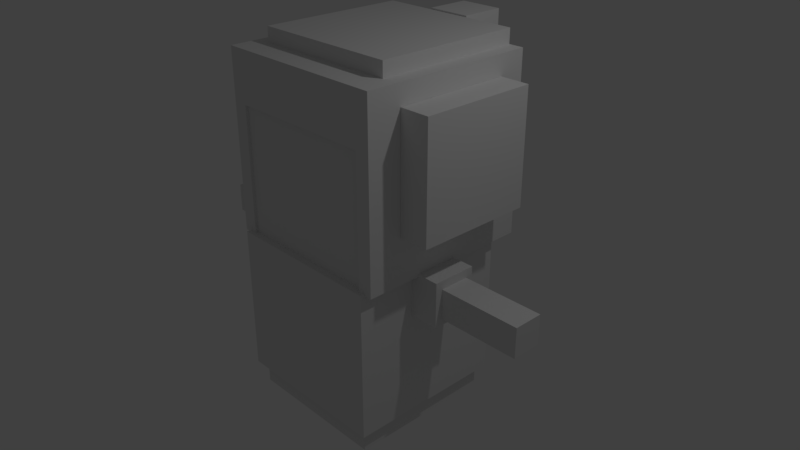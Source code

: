 # Source: janelle_model.blend  (saved by Blender 2.79.0; exported with 4.5.12 LTS)
import bpy
from mathutils import Matrix  # noqa: F401  (used for matrix-valued properties, if any)

bpy.ops.wm.read_factory_settings(use_empty=True)
scene = bpy.context.scene
scene.name = 'Scene'

# ---- collections
col_collection_1 = bpy.data.collections.new('Collection 1'); scene.collection.children.link(col_collection_1)

# ---- images (referenced by path relative to the original .blend; pixels are not part of the script)
import os
ASSET_DIR = os.environ.get("B2B_ASSET_DIR", "")  # directory of the original .blend (textures are referenced by path, not embedded)
HERE = os.path.dirname(os.path.abspath(__file__))  # packed textures are extracted next to this script under _unpacked/

def load_image(name, relpath, width, height, colorspace="sRGB"):
    """Load a texture the original file referenced (path relative to the .blend, or extracted next to this script)."""
    p = next((c for c in (os.path.join(HERE, relpath), os.path.join(ASSET_DIR, relpath)) if relpath and os.path.exists(c)), "")
    if p:
        img = bpy.data.images.load(p, check_existing=True)
        img.name = name
    else:  # same state as the original file: an image datablock whose file is absent (Cycles renders it pink)
        img = bpy.data.images.new(name, width, height)
        img.source = "FILE"
        img.filepath = "//" + (relpath or name)
    img.colorspace_settings.name = colorspace
    return img
img_janelle_texture = load_image('janelle_texture', 'janelle_texture.png', 1024, 1024, 'sRGB')

# ---- materials (node trees are filled in below, after node groups)
mat_janelle_material = bpy.data.materials.new('janelle_material')
mat_janelle_material.alpha_threshold = 0.0
mat_janelle_material.use_transparent_shadow = False
mat_janelle_material.roughness = 0.5

# ---- material node trees
mat_janelle_material.use_nodes = True; mat_janelle_material.node_tree.nodes.clear()
_N = mat_janelle_material.node_tree.nodes; _L = mat_janelle_material.node_tree.links
n0 = _N.new('ShaderNodeOutputMaterial'); n0.name = 'Material Output'; n0.location = (300, 300)
n1 = _N.new('ShaderNodeBsdfDiffuse'); n1.name = 'Diffuse BSDF'; n1.location = (95, 344)
n2 = _N.new('ShaderNodeTexImage'); n2.name = 'Image Texture'; n2.location = (-137, 449)
n2.width = 140
n2.image = img_janelle_texture
_L.new(n1.outputs[0], n0.inputs[0])
n0.is_active_output = True

# ---- world
world_world = bpy.data.worlds.new('World'); scene.world = world_world
world_world.color = (0.05088, 0.05088, 0.05088)
world_world.use_sun_shadow = False
world_world.sun_shadow_jitter_overblur = 0.0
world_world.cycles.sampling_method = 'MANUAL'

# ---- cameras
cam_camera = bpy.data.cameras.new('Camera')
cam_camera.clip_end = 100.0
cam_camera.lens = 35.0
cam_camera.sensor_width = 32.0
cam_camera.sensor_height = 18.0
cam_camera.ortho_scale = 7.314
cam_camera.dof.focus_distance = 0.0
cam_camera.dof.aperture_fstop = 128.0

# ---- lights
light_lamp = bpy.data.lights.new('Lamp', 'POINT')
light_lamp.transmission_factor = 0.0
light_lamp.cutoff_distance = 30.0
light_lamp.energy = 100.0
light_lamp.shadow_buffer_clip_start = 1.001
light_lamp.shadow_soft_size = 0.1
light_lamp.shadow_maximum_resolution = 0.006
light_lamp.use_absolute_resolution = True

# ---- meshes
me_cube_002 = bpy.data.meshes.new('Cube.002')
me_cube_002.from_pydata([(-1.0, -1.0, -1.0), (-1.0, -1.0, 1.0), (-1.0, 1.0, -1.0), (-1.0, 1.0, 1.0), (1.0, -1.0, -1.0), (1.0, -1.0, 1.0), (1.0, 1.0, -1.0), (1.0, 1.0, 1.0), (-13.96, -1.0, -1.0), (-13.96, -1.0, 1.0), (-13.96, 1.0, -1.0), (-13.96, 1.0, 1.0), (-11.96, -1.0, -1.0), (-11.96, -1.0, 1.0), (-11.96, 1.0, -1.0), (-11.96, 1.0, 1.0), (-1.481, 3.234, 6.62), (-11.48, 3.234, 6.62), (-12.48, -3.457, 0.8949), (-12.48, -3.457, 8.895), (-12.48, 4.543, 0.8949), (-12.48, 4.543, 8.895), (-0.4811, -3.457, 0.8949), (-0.4811, -3.457, 8.895), (-0.4811, 4.543, 0.8949), (-0.4811, 4.543, 8.895), (-11.48, -3.457, 6.62), (-11.48, -3.457, 0.8949), (-11.48, 3.234, 0.8949), (-1.481, -3.457, 6.62), (-1.481, 3.234, 0.8949), (-1.481, -3.457, 0.8949), (-14.49, -1.937, 2.929), (-14.49, -1.937, 7.995), (-14.49, 3.329, 2.929), (-14.49, 3.329, 7.995), (-12.49, -1.937, 2.929), (-12.49, -1.937, 7.995), (-12.49, 3.329, 2.929), (-12.49, 3.329, 7.995), (-11.48, -2.151, 8.883), (-11.48, -2.151, 9.549), (-11.48, 4.516, 8.883), (-11.48, 4.516, 9.549), (-1.481, -2.151, 8.883), (-1.481, -2.151, 9.549), (-1.481, 4.516, 8.883), (-1.481, 4.516, 9.549), (-1.481, 3.333, -6.713), (-1.481, -3.333, -6.713), (-11.48, -3.333, -6.713), (-11.48, 3.333, -6.713), (-1.481, 3.333, 6.62), (-1.481, -3.333, 6.62), (-11.48, -3.333, 6.62), (-11.48, 3.333, 6.62), (-1.465, -0.6667, -0.7131), (-1.465, -0.6667, 0.6202), (-1.465, 0.6666, -0.7131), (-1.465, 0.6666, 0.6202), (6.535, -0.6667, -0.7131), (6.535, -0.6667, 0.6202), (6.535, 0.6666, -0.7131), (6.535, 0.6666, 0.6202), (-19.5, -0.6667, -0.7131), (-19.5, -0.6667, 0.6202), (-19.5, 0.6666, -0.7131), (-19.5, 0.6666, 0.6202), (-11.5, -0.6667, -0.7131), (-11.5, -0.6667, 0.6202), (-11.5, 0.6666, -0.7131), (-11.5, 0.6666, 0.6202), (-7.981, 4.54, -1.857), (-7.981, 4.54, 9.609), (-7.981, 6.54, -1.857), (-7.981, 6.54, 9.609), (-4.981, 4.54, -1.857), (-4.981, 4.54, 9.609), (-4.981, 6.54, -1.857), (-4.981, 6.54, 9.609), (-0.4713, -1.937, 2.929), (-0.4713, -1.937, 7.995), (-0.4713, 3.329, 2.929), (-0.4713, 3.329, 7.995), (1.529, -1.937, 2.929), (1.529, -1.937, 7.995), (1.529, 3.329, 2.929), (1.529, 3.329, 7.995), (-11.48, -3.457, 0.8949), (-11.48, 3.234, 0.8949), (-1.481, 3.234, 0.8949), (-1.481, -3.457, 0.8949), (-1.465, -0.6667, -0.7131), (-1.465, -0.6667, 0.6202), (-1.465, 0.6666, -0.7131), (-1.465, 0.6666, 0.6202), (-11.5, -0.6667, -0.7131), (-11.5, -0.6667, 0.6202), (-11.5, 0.6666, -0.7131), (-11.5, 0.6666, 0.6202), (-11.98, -3.667, -5.69), (-11.98, -3.667, 0.9771), (-11.98, 3.667, -5.69), (-0.9811, -3.667, -5.69), (-0.9811, -3.667, 0.9771), (-0.9811, 3.667, -5.69), (-0.9811, 0.6666, -0.7131), (-0.9811, -0.6667, 0.6202), (-0.9811, -0.6667, -0.7131), (-0.9811, 0.6666, 0.6202), (-0.9811, -3.457, 0.8949), (-0.9811, -3.457, 0.9771), (-1.481, -3.457, 0.9771), (-0.9811, 3.667, 0.8949), (-1.481, 3.333, 0.9771), (-1.481, 3.333, -5.69), (-1.481, -2.822, -5.69), (-1.481, -3.333, 0.9771), (-1.481, -3.333, -5.69), (-1.481, 3.234, 0.9771), (-11.48, 3.333, 0.9771), (-11.48, 3.333, -5.69), (-11.48, -3.333, 0.9771), (-11.48, -3.333, -5.69), (-11.48, 3.234, 0.9771), (-11.48, -3.457, 0.9771), (-11.48, -2.822, -5.69), (-11.98, -3.457, 0.8949), (-11.98, 3.667, 0.8949), (-11.98, -3.457, 0.9771), (-11.98, -0.6667, 0.6202), (-11.98, 0.6666, -0.7131), (-11.98, 0.6666, 0.6202), (-11.98, -0.6667, -0.7131)], [], [(0, 1, 3, 2), (2, 3, 7, 6), (6, 7, 5, 4), (4, 5, 1, 0), (2, 6, 4, 0), (7, 3, 1, 5), (8, 9, 11, 10), (10, 11, 15, 14), (14, 15, 13, 12), (12, 13, 9, 8), (10, 14, 12, 8), (15, 11, 9, 13), (16, 29, 26, 17), (16, 17, 28, 30), (18, 19, 21, 20), (20, 21, 25, 24), (24, 25, 23, 22), (22, 23, 19, 18, 27, 26, 29, 31), (20, 24, 22, 31, 30, 28, 27, 18), (25, 21, 19, 23), (29, 16, 30, 31), (28, 17, 26, 27), (32, 33, 35, 34), (34, 35, 39, 38), (38, 39, 37, 36), (36, 37, 33, 32), (34, 38, 36, 32), (39, 35, 33, 37), (40, 41, 43, 42), (42, 43, 47, 46), (46, 47, 45, 44), (44, 45, 41, 40), (42, 46, 44, 40), (47, 43, 41, 45), (48, 49, 50, 51), (52, 55, 54, 53), (48, 52, 53, 49), (49, 53, 54, 50), (50, 54, 55, 51), (52, 48, 51, 55), (56, 57, 59, 58), (58, 59, 63, 62), (62, 63, 61, 60), (60, 61, 57, 56), (58, 62, 60, 56), (63, 59, 57, 61), (64, 65, 67, 66), (66, 67, 71, 70), (70, 71, 69, 68), (68, 69, 65, 64), (66, 70, 68, 64), (71, 67, 65, 69), (72, 73, 75, 74), (74, 75, 79, 78), (78, 79, 77, 76), (76, 77, 73, 72), (74, 78, 76, 72), (79, 75, 73, 77), (80, 81, 83, 82), (82, 83, 87, 86), (86, 87, 85, 84), (84, 85, 81, 80), (82, 86, 84, 80), (87, 83, 81, 85), (89, 88, 125, 124), (92, 94, 95, 93), (94, 106, 109, 95), (94, 92, 108, 106), (98, 96, 97, 99), (96, 133, 130, 97), (99, 97, 130, 132), (100, 101, 129, 127, 130, 133, 131, 128, 102), (102, 128, 113, 105), (105, 113, 109, 106, 108, 104, 103), (103, 104, 101, 100), (102, 105, 103, 116, 115, 121, 126, 100), (127, 88, 89, 90, 91, 110, 113, 128), (110, 91, 112, 111), (125, 88, 127, 129), (100, 126, 123, 118, 116, 103), (118, 117, 114, 115, 116), (112, 91, 90, 119), (123, 122, 117, 118), (120, 121, 115, 114), (104, 108, 107, 109, 113, 110, 111), (133, 96, 98, 131), (107, 93, 95, 109), (114, 120, 122, 117), (111, 112, 119, 124, 125, 129, 101, 104), (131, 98, 99, 132), (121, 120, 122, 123, 126), (119, 90, 89, 124), (108, 92, 93, 107), (127, 128, 131, 132, 130)])
_uv = me_cube_002.uv_layers.new(name='UVMap')
_uv.uv.foreach_set('vector', [0.0, 0.0, 0.0, 0.0, 0.0, 0.0, 0.0, 0.0, 0.0, 0.0, 0.0, 0.0, 0.0, 0.0, 0.0, 0.0, 0.0, 0.0, 0.0, 0.0, 0.0, 0.0, 0.0, 0.0, 0.0, 0.0, 0.0, 0.0, 0.0, 0.0, 0.0, 0.0, 0.0, 0.0, 0.0, 0.0, 0.0, 0.0, 0.0, 0.0, 0.0, 0.0, 0.0, 0.0, 0.0, 0.0, 0.0, 0.0, 0.0, 0.0, 0.0, 0.0, 0.0, 0.0, 0.0, 0.0, 0.0, 0.0, 0.0, 0.0, 0.0, 0.0, 0.0, 0.0, 0.0, 0.0, 0.0, 0.0, 0.0, 0.0, 0.0, 0.0, 0.0, 0.0, 0.0, 0.0, 0.0, 0.0, 0.0, 0.0, 0.0, 0.0, 0.0, 0.0, 0.0, 0.0, 0.0, 0.0, 0.0, 0.0, 0.0, 0.0, 0.0, 0.0, 0.0, 0.0, 0.5317, 0.6555, 0.5317, 0.5141, 0.6637, 0.5141, 0.6637, 0.6555, 0.8008, 0.6808, 0.8008, 0.8217, 0.6874, 0.8217, 0.6874, 0.6808, 0.6373, 0.1817, 0.479, 0.1817, 0.479, 0.01268, 0.6373, 0.01268, 0.3259, 0.4887, 0.1676, 0.4887, 0.1676, 0.3197, 0.3259, 0.3197, 0.3259, 0.6831, 0.1676, 0.6831, 0.1676, 0.5141, 0.3259, 0.5141, 0.3497, 0.4887, 0.3497, 0.3197, 0.508, 0.3197, 0.508, 0.4887, 0.4948, 0.4887, 0.4948, 0.3678, 0.3629, 0.3678, 0.3629, 0.4887, 0.6901, 0.4887, 0.5317, 0.4887, 0.5317, 0.3197, 0.5449, 0.3197, 0.5449, 0.4611, 0.6769, 0.4611, 0.6769, 0.3197, 0.6901, 0.3197, 0.508, 0.5141, 0.508, 0.6831, 0.3497, 0.6831, 0.3497, 0.5141, 0.8008, 0.5141, 0.8008, 0.6555, 0.6874, 0.6555, 0.6874, 0.5141, 0.3233, 0.7085, 0.4366, 0.7085, 0.4366, 0.8498, 0.3233, 0.8498, 0.632, 0.9583, 0.5317, 0.9583, 0.5317, 0.847, 0.632, 0.847, 0.9038, 0.4859, 0.9038, 0.3789, 0.9302, 0.3789, 0.9302, 0.4859, 0.1122, 0.9042, 0.01188, 0.9042, 0.01188, 0.793, 0.1122, 0.793, 0.9644, 0.6808, 0.9644, 0.7878, 0.938, 0.7878, 0.938, 0.6808, 0.2679, 0.8746, 0.2942, 0.8746, 0.2942, 0.9859, 0.2679, 0.9859, 0.3998, 0.9864, 0.3734, 0.9864, 0.3734, 0.8752, 0.3998, 0.8752, 0.9672, 0.3873, 0.954, 0.3873, 0.954, 0.2465, 0.9672, 0.2465, 0.9512, 0.954, 0.938, 0.954, 0.938, 0.8132, 0.9512, 0.8132, 0.9749, 0.5141, 0.9881, 0.5141, 0.9881, 0.6549, 0.9749, 0.6549, 0.9408, 0.01268, 0.954, 0.01268, 0.954, 0.1535, 0.9408, 0.1535, 0.01188, 0.7676, 0.01188, 0.6268, 0.1438, 0.6268, 0.1438, 0.7676, 0.6637, 0.6808, 0.6637, 0.8217, 0.5317, 0.8217, 0.5317, 0.6808, 0.1676, 0.7085, 0.2995, 0.7085, 0.2995, 0.8493, 0.1676, 0.8493, 0.793, 0.01268, 0.793, 0.1535, 0.6611, 0.1535, 0.6611, 0.01268, 0.01188, 0.6014, 0.01188, 0.3197, 0.1438, 0.3197, 0.1438, 0.6014, 0.01188, 0.2944, 0.01188, 0.01268, 0.1438, 0.01268, 0.1438, 0.2944, 0.4552, 0.01268, 0.4552, 0.2944, 0.3233, 0.2944, 0.3233, 0.01268, 0.1676, 0.2944, 0.1676, 0.01268, 0.2995, 0.01268, 0.2995, 0.2944, 0.7877, 0.207, 0.7613, 0.207, 0.7613, 0.1789, 0.7877, 0.1789, 0.194, 0.9873, 0.1676, 0.9873, 0.1676, 0.8746, 0.194, 0.8746, 0.632, 0.2606, 0.632, 0.2887, 0.6056, 0.2887, 0.6056, 0.2606, 0.901, 0.6268, 0.8747, 0.6268, 0.8747, 0.5141, 0.901, 0.5141, 0.4867, 0.8465, 0.4867, 0.9592, 0.4603, 0.9592, 0.4603, 0.8465, 0.8878, 0.7935, 0.8878, 0.6808, 0.9142, 0.6808, 0.9142, 0.7935, 0.7376, 0.207, 0.7112, 0.207, 0.7112, 0.1789, 0.7376, 0.1789, 0.8245, 0.5141, 0.8509, 0.5141, 0.8509, 0.6268, 0.8245, 0.6268, 0.6056, 0.2352, 0.6056, 0.207, 0.632, 0.207, 0.632, 0.2352, 0.9142, 0.9315, 0.8878, 0.9315, 0.8878, 0.8188, 0.9142, 0.8188, 0.4603, 0.8211, 0.4603, 0.7085, 0.4867, 0.7085, 0.4867, 0.8211, 0.6874, 0.1789, 0.6874, 0.2915, 0.6611, 0.2915, 0.6611, 0.1789, 0.7138, 0.4887, 0.7138, 0.2465, 0.7534, 0.2465, 0.7534, 0.4887, 0.8405, 0.4887, 0.8405, 0.2465, 0.8801, 0.2465, 0.8801, 0.4887, 0.8245, 0.9231, 0.8245, 0.6808, 0.8641, 0.6808, 0.8641, 0.9231, 0.7772, 0.4887, 0.7772, 0.2465, 0.8168, 0.2465, 0.8168, 0.4887, 0.479, 0.207, 0.5186, 0.207, 0.5186, 0.2493, 0.479, 0.2493, 0.5819, 0.2493, 0.5423, 0.2493, 0.5423, 0.207, 0.5819, 0.207, 0.7877, 0.9583, 0.6874, 0.9583, 0.6874, 0.847, 0.7877, 0.847, 0.9248, 0.6211, 0.9248, 0.5141, 0.9512, 0.5141, 0.9512, 0.6211, 0.917, 0.1239, 0.8168, 0.1239, 0.8168, 0.01268, 0.917, 0.01268, 0.9038, 0.3535, 0.9038, 0.2465, 0.9302, 0.2465, 0.9302, 0.3535, 0.2177, 0.8746, 0.2441, 0.8746, 0.2441, 0.9859, 0.2177, 0.9859, 0.3497, 0.9864, 0.3233, 0.9864, 0.3233, 0.8752, 0.3497, 0.8752, 0.3233, 0.7085, 0.3233, 0.8498, 0.3249, 0.8498, 0.3249, 0.7085, 0.7877, 0.207, 0.7877, 0.1789, 0.7613, 0.1789, 0.7613, 0.207, 0.194, 0.9873, 0.194, 0.9805, 0.1676, 0.9805, 0.1676, 0.9873, 0.4867, 0.8465, 0.4603, 0.8465, 0.4603, 0.8533, 0.4867, 0.8533, 0.6056, 0.2352, 0.632, 0.2352, 0.632, 0.207, 0.6056, 0.207, 0.9142, 0.9315, 0.9142, 0.9247, 0.8878, 0.9247, 0.8878, 0.9315, 0.6874, 0.1789, 0.6611, 0.1789, 0.6611, 0.1857, 0.6874, 0.1857, 0.0, 0.0, 0.0, 0.0, 0.0, 0.0, 0.0, 0.0, 0.0, 0.0, 0.0, 0.0, 0.0, 0.0, 0.0, 0.0, 0.0, 0.0, 0.0, 0.0, 0.0, 0.0, 0.0, 0.0, 0.0, 0.0, 0.0, 0.0, 0.0, 0.0, 0.0, 0.0, 0.0, 0.0, 0.0, 0.0, 0.0, 0.0, 0.0, 0.0, 0.0, 0.0, 0.0, 0.0, 0.0, 0.0, 0.0, 0.0, 0.0, 0.0, 0.0, 0.0, 0.0, 0.0, 0.0, 0.0, 0.0, 0.0, 0.0, 0.0, 0.0, 0.0, 0.0, 0.0, 0.6835, 0.3197, 0.6769, 0.3197, 0.6769, 0.4611, 0.5449, 0.4611, 0.5449, 0.3197, 0.5383, 0.3197, 0.5383, 0.4702, 0.6835, 0.4702, 0.3563, 0.4887, 0.3629, 0.4887, 0.3629, 0.487, 0.3563, 0.487, 0.4948, 0.487, 0.4948, 0.4887, 0.5014, 0.4887, 0.5014, 0.487, 0.0, 0.0, 0.0, 0.0, 0.0, 0.0, 0.0, 0.0, 0.0, 0.0, 0.0, 0.0, 0.1438, 0.5798, 0.1438, 0.4389, 0.01188, 0.4389, 0.01188, 0.5798, 0.1337, 0.5798, 0.6891, 0.5141, 0.6874, 0.5141, 0.6874, 0.6555, 0.6891, 0.6555, 0.1438, 0.2727, 0.1438, 0.1319, 0.01188, 0.1319, 0.01188, 0.2727, 0.2995, 0.1751, 0.2995, 0.0343, 0.1676, 0.0343, 0.1676, 0.1751, 0.0, 0.0, 0.0, 0.0, 0.0, 0.0, 0.0, 0.0, 0.0, 0.0, 0.0, 0.0, 0.0, 0.0, 0.4867, 0.7153, 0.4867, 0.7085, 0.4603, 0.7085, 0.4603, 0.7153, 0.9142, 0.6876, 0.9142, 0.6808, 0.8878, 0.6808, 0.8878, 0.6876, 0.0, 0.0, 0.0, 0.0, 0.0, 0.0, 0.0, 0.0, 0.0, 0.0, 0.0, 0.0, 0.0, 0.0, 0.0, 0.0, 0.0, 0.0, 0.0, 0.0, 0.0, 0.0, 0.0, 0.0, 0.8245, 0.6199, 0.8245, 0.6268, 0.8509, 0.6268, 0.8509, 0.6199, 0.3233, 0.0343, 0.3233, 0.1751, 0.4552, 0.1751, 0.4552, 0.0343, 0.4451, 0.0343, 0.6891, 0.6808, 0.6874, 0.6808, 0.6874, 0.8217, 0.6891, 0.8217, 0.901, 0.5209, 0.901, 0.5141, 0.8747, 0.5141, 0.8747, 0.5209, 0.0, 0.0, 0.0, 0.0, 0.0, 0.0, 0.0, 0.0, 0.0, 0.0])
_ca = me_cube_002.color_attributes.new('Col', 'BYTE_COLOR', 'CORNER')
_ca.data.foreach_set('color', [1.0, 1.0, 1.0, 1.0, 1.0, 1.0, 1.0, 1.0, 1.0, 1.0, 1.0, 1.0, 1.0, 1.0, 1.0, 1.0, 1.0, 1.0, 1.0, 1.0, 1.0, 1.0, 1.0, 1.0, 1.0, 1.0, 1.0, 1.0, 1.0, 1.0, 1.0, 1.0, 1.0, 1.0, 1.0, 1.0, 1.0, 1.0, 1.0, 1.0, 1.0, 1.0, 1.0, 1.0, 1.0, 1.0, 1.0, 1.0, 1.0, 1.0, 1.0, 1.0, 1.0, 1.0, 1.0, 1.0, 1.0, 1.0, 1.0, 1.0, 1.0, 1.0, 1.0, 1.0, 1.0, 1.0, 1.0, 1.0, 1.0, 1.0, 1.0, 1.0, 1.0, 1.0, 1.0, 1.0, 1.0, 1.0, 1.0, 1.0, 1.0, 1.0, 1.0, 1.0, 1.0, 1.0, 1.0, 1.0, 1.0, 1.0, 1.0, 1.0, 1.0, 1.0, 1.0, 1.0, 1.0, 1.0, 1.0, 1.0, 1.0, 1.0, 1.0, 1.0, 1.0, 1.0, 1.0, 1.0, 1.0, 1.0, 1.0, 1.0, 1.0, 1.0, 1.0, 1.0, 1.0, 1.0, 1.0, 1.0, 1.0, 1.0, 1.0, 1.0, 1.0, 1.0, 1.0, 1.0, 1.0, 1.0, 1.0, 1.0, 1.0, 1.0, 1.0, 1.0, 1.0, 1.0, 1.0, 1.0, 1.0, 1.0, 1.0, 1.0, 1.0, 1.0, 1.0, 1.0, 1.0, 1.0, 1.0, 1.0, 1.0, 1.0, 1.0, 1.0, 1.0, 1.0, 1.0, 1.0, 1.0, 1.0, 1.0, 1.0, 1.0, 1.0, 1.0, 1.0, 1.0, 1.0, 1.0, 1.0, 1.0, 1.0, 1.0, 1.0, 1.0, 1.0, 1.0, 1.0, 1.0, 1.0, 1.0, 1.0, 1.0, 1.0, 1.0, 1.0, 1.0, 1.0, 1.0, 1.0, 1.0, 1.0, 1.0, 1.0, 1.0, 1.0, 1.0, 1.0, 1.0, 1.0, 1.0, 1.0, 1.0, 1.0, 1.0, 1.0, 1.0, 1.0, 1.0, 1.0, 1.0, 1.0, 1.0, 1.0, 1.0, 1.0, 1.0, 1.0, 1.0, 1.0, 1.0, 1.0, 1.0, 1.0, 1.0, 1.0, 1.0, 1.0, 1.0, 1.0, 1.0, 1.0, 1.0, 1.0, 1.0, 1.0, 1.0, 1.0, 1.0, 1.0, 1.0, 1.0, 1.0, 1.0, 1.0, 1.0, 1.0, 1.0, 1.0, 1.0, 1.0, 1.0, 1.0, 1.0, 1.0, 1.0, 1.0, 1.0, 1.0, 1.0, 1.0, 1.0, 1.0, 1.0, 1.0, 1.0, 1.0, 1.0, 1.0, 1.0, 1.0, 1.0, 1.0, 1.0, 1.0, 1.0, 1.0, 1.0, 1.0, 1.0, 1.0, 1.0, 1.0, 1.0, 1.0, 1.0, 1.0, 1.0, 1.0, 1.0, 1.0, 1.0, 1.0, 1.0, 1.0, 1.0, 1.0, 1.0, 1.0, 1.0, 1.0, 1.0, 1.0, 1.0, 1.0, 1.0, 1.0, 1.0, 1.0, 1.0, 1.0, 1.0, 1.0, 1.0, 1.0, 1.0, 1.0, 1.0, 1.0, 1.0, 1.0, 1.0, 1.0, 1.0, 1.0, 1.0, 1.0, 1.0, 1.0, 1.0, 1.0, 1.0, 1.0, 1.0, 1.0, 1.0, 1.0, 1.0, 1.0, 1.0, 1.0, 1.0, 1.0, 1.0, 1.0, 1.0, 1.0, 1.0, 1.0, 1.0, 1.0, 1.0, 1.0, 1.0, 1.0, 1.0, 1.0, 1.0, 1.0, 1.0, 1.0, 1.0, 1.0, 1.0, 1.0, 1.0, 1.0, 1.0, 1.0, 1.0, 1.0, 1.0, 1.0, 1.0, 1.0, 1.0, 1.0, 1.0, 1.0, 1.0, 1.0, 1.0, 1.0, 1.0, 1.0, 1.0, 1.0, 1.0, 1.0, 1.0, 1.0, 1.0, 1.0, 1.0, 1.0, 1.0, 1.0, 1.0, 1.0, 1.0, 1.0, 1.0, 1.0, 1.0, 1.0, 1.0, 1.0, 1.0, 1.0, 1.0, 1.0, 1.0, 1.0, 1.0, 1.0, 1.0, 1.0, 1.0, 1.0, 1.0, 1.0, 1.0, 1.0, 1.0, 1.0, 1.0, 1.0, 1.0, 1.0, 1.0, 1.0, 1.0, 1.0, 1.0, 1.0, 1.0, 1.0, 1.0, 1.0, 1.0, 1.0, 1.0, 1.0, 1.0, 1.0, 1.0, 1.0, 1.0, 1.0, 1.0, 1.0, 1.0, 1.0, 1.0, 1.0, 1.0, 1.0, 1.0, 1.0, 1.0, 1.0, 1.0, 1.0, 1.0, 1.0, 1.0, 1.0, 1.0, 1.0, 1.0, 1.0, 1.0, 1.0, 1.0, 1.0, 1.0, 1.0, 1.0, 1.0, 1.0, 1.0, 1.0, 1.0, 1.0, 1.0, 1.0, 1.0, 1.0, 1.0, 1.0, 1.0, 1.0, 1.0, 1.0, 1.0, 1.0, 1.0, 1.0, 1.0, 1.0, 1.0, 1.0, 1.0, 1.0, 1.0, 1.0, 1.0, 1.0, 1.0, 1.0, 1.0, 1.0, 1.0, 1.0, 1.0, 1.0, 1.0, 1.0, 1.0, 1.0, 1.0, 1.0, 1.0, 1.0, 1.0, 1.0, 1.0, 1.0, 1.0, 1.0, 1.0, 1.0, 1.0, 1.0, 1.0, 1.0, 1.0, 1.0, 1.0, 1.0, 1.0, 1.0, 1.0, 1.0, 1.0, 1.0, 1.0, 1.0, 1.0, 1.0, 1.0, 1.0, 1.0, 1.0, 1.0, 1.0, 1.0, 1.0, 1.0, 1.0, 1.0, 1.0, 1.0, 1.0, 1.0, 1.0, 1.0, 1.0, 1.0, 1.0, 1.0, 1.0, 1.0, 1.0, 1.0, 1.0, 1.0, 1.0, 1.0, 1.0, 1.0, 1.0, 1.0, 1.0, 1.0, 1.0, 1.0, 1.0, 1.0, 1.0, 1.0, 1.0, 1.0, 1.0, 1.0, 1.0, 1.0, 1.0, 1.0, 1.0, 1.0, 1.0, 1.0, 1.0, 1.0, 1.0, 1.0, 1.0, 1.0, 1.0, 1.0, 1.0, 1.0, 1.0, 1.0, 1.0, 1.0, 1.0, 1.0, 1.0, 1.0, 1.0, 1.0, 1.0, 1.0, 1.0, 1.0, 1.0, 1.0, 1.0, 1.0, 1.0, 1.0, 1.0, 1.0, 1.0, 1.0, 1.0, 1.0, 1.0, 1.0, 1.0, 1.0, 1.0, 1.0, 1.0, 1.0, 1.0, 1.0, 1.0, 1.0, 1.0, 1.0, 1.0, 1.0, 1.0, 1.0, 1.0, 1.0, 1.0, 1.0, 1.0, 1.0, 1.0, 1.0, 1.0, 1.0, 1.0, 1.0, 1.0, 1.0, 1.0, 1.0, 1.0, 1.0, 1.0, 1.0, 1.0, 1.0, 1.0, 1.0, 1.0, 1.0, 1.0, 1.0, 1.0, 1.0, 1.0, 1.0, 1.0, 1.0, 1.0, 1.0, 1.0, 1.0, 1.0, 1.0, 1.0, 1.0, 1.0, 1.0, 1.0, 1.0, 1.0, 1.0, 1.0, 1.0, 1.0, 1.0, 1.0, 1.0, 1.0, 1.0, 1.0, 1.0, 1.0, 1.0, 1.0, 1.0, 1.0, 1.0, 1.0, 1.0, 1.0, 1.0, 1.0, 1.0, 1.0, 1.0, 1.0, 1.0, 1.0, 1.0, 1.0, 1.0, 1.0, 1.0, 1.0, 1.0, 1.0, 1.0, 1.0, 1.0, 1.0, 1.0, 1.0, 1.0, 1.0, 1.0, 1.0, 1.0, 1.0, 1.0, 1.0, 1.0, 1.0, 1.0, 1.0, 1.0, 1.0, 1.0, 1.0, 1.0, 1.0, 1.0, 1.0, 1.0, 1.0, 1.0, 1.0, 1.0, 1.0, 1.0, 1.0, 1.0, 1.0, 1.0, 1.0, 1.0, 1.0, 1.0, 1.0, 1.0, 1.0, 1.0, 1.0, 1.0, 1.0, 1.0, 1.0, 1.0, 1.0, 1.0, 1.0, 1.0, 1.0, 1.0, 1.0, 1.0, 1.0, 1.0, 1.0, 1.0, 1.0, 1.0, 1.0, 1.0, 1.0, 1.0, 1.0, 1.0, 1.0, 1.0, 1.0, 1.0, 1.0, 1.0, 1.0, 1.0, 1.0, 1.0, 1.0, 1.0, 1.0, 1.0, 1.0, 1.0, 1.0, 1.0, 1.0, 1.0, 1.0, 1.0, 1.0, 1.0, 1.0, 1.0, 1.0, 1.0, 1.0, 1.0, 1.0, 1.0, 1.0, 1.0, 1.0, 1.0, 1.0, 1.0, 1.0, 1.0, 1.0, 1.0, 1.0, 1.0, 1.0, 1.0, 1.0, 1.0, 1.0, 1.0, 1.0, 1.0, 1.0, 1.0, 1.0, 1.0, 1.0, 1.0, 1.0, 1.0, 1.0, 1.0, 1.0, 1.0, 1.0, 1.0, 1.0, 1.0, 1.0, 1.0, 1.0, 1.0, 1.0, 1.0, 1.0, 1.0, 1.0, 1.0, 1.0, 1.0, 1.0, 1.0, 1.0, 1.0, 1.0, 1.0, 1.0, 1.0, 1.0, 1.0, 1.0, 1.0, 1.0, 1.0, 1.0, 1.0, 1.0, 1.0, 1.0, 1.0, 1.0, 1.0, 1.0, 1.0, 1.0, 1.0, 1.0, 1.0, 1.0, 1.0, 1.0, 1.0, 1.0, 1.0, 1.0, 1.0, 1.0, 1.0, 1.0, 1.0, 1.0, 1.0, 1.0, 1.0, 1.0, 1.0, 1.0, 1.0, 1.0, 1.0, 1.0, 1.0, 1.0, 1.0, 1.0, 1.0, 1.0, 1.0, 1.0, 1.0, 1.0, 1.0, 1.0, 1.0, 1.0, 1.0, 1.0, 1.0, 1.0, 1.0, 1.0, 1.0, 1.0, 1.0, 1.0, 1.0, 1.0, 1.0, 1.0, 1.0, 1.0, 1.0, 1.0, 1.0, 1.0, 1.0, 1.0, 1.0, 1.0, 1.0, 1.0, 1.0, 1.0, 1.0, 1.0, 1.0, 1.0, 1.0, 1.0, 1.0, 1.0, 1.0, 1.0, 1.0, 1.0, 1.0, 1.0, 1.0, 1.0, 1.0, 1.0, 1.0, 1.0, 1.0, 1.0, 1.0, 1.0, 1.0, 1.0, 1.0, 1.0, 1.0, 1.0, 1.0, 1.0, 1.0, 1.0, 1.0, 1.0, 1.0, 1.0, 1.0, 1.0, 1.0, 1.0, 1.0, 1.0, 1.0, 1.0, 1.0, 1.0, 1.0, 1.0, 1.0, 1.0, 1.0, 1.0, 1.0, 1.0, 1.0, 1.0, 1.0, 1.0, 1.0, 1.0, 1.0, 1.0, 1.0, 1.0, 1.0, 1.0, 1.0, 1.0, 1.0, 1.0, 1.0, 1.0, 1.0, 1.0, 1.0, 1.0, 1.0, 1.0, 1.0, 1.0, 1.0, 1.0, 1.0, 1.0, 1.0, 1.0, 1.0, 1.0, 1.0, 1.0, 1.0, 1.0, 1.0, 1.0, 1.0, 1.0, 1.0, 1.0, 1.0, 1.0, 1.0, 1.0, 1.0, 1.0, 1.0, 1.0, 1.0, 1.0, 1.0, 1.0, 1.0, 1.0, 1.0, 1.0, 1.0, 1.0, 1.0, 1.0, 1.0, 1.0, 1.0, 1.0, 1.0, 1.0, 1.0, 1.0, 1.0, 1.0, 1.0, 1.0, 1.0, 1.0, 1.0, 1.0, 1.0, 1.0, 1.0, 1.0, 1.0, 1.0, 1.0, 1.0, 1.0, 1.0, 1.0, 1.0, 1.0, 1.0, 1.0, 1.0, 1.0, 1.0, 1.0, 1.0, 1.0, 1.0, 1.0, 1.0, 1.0, 1.0, 1.0, 1.0, 1.0, 1.0, 1.0, 1.0, 1.0, 1.0, 1.0, 1.0, 1.0, 1.0, 1.0, 1.0, 1.0, 1.0, 1.0, 1.0, 1.0, 1.0, 1.0, 1.0, 1.0, 1.0, 1.0, 1.0, 1.0, 1.0, 1.0, 1.0, 1.0, 1.0, 1.0, 1.0, 1.0, 1.0, 1.0, 1.0, 1.0, 1.0, 1.0, 1.0, 1.0, 1.0, 1.0, 1.0, 1.0, 1.0, 1.0, 1.0, 1.0, 1.0, 1.0, 1.0, 1.0, 1.0, 1.0, 1.0, 1.0, 1.0, 1.0, 1.0, 1.0, 1.0, 1.0, 1.0, 1.0, 1.0, 1.0, 1.0, 1.0, 1.0, 1.0, 1.0, 1.0, 1.0, 1.0, 1.0, 1.0, 1.0, 1.0, 1.0, 1.0, 1.0, 1.0, 1.0, 1.0, 1.0, 1.0, 1.0, 1.0, 1.0, 1.0, 1.0, 1.0, 1.0, 1.0, 1.0, 1.0, 1.0, 1.0, 1.0, 1.0, 1.0, 1.0, 1.0, 1.0, 1.0, 1.0, 1.0, 1.0, 1.0, 1.0, 1.0, 1.0, 1.0, 1.0, 1.0, 1.0, 1.0, 1.0, 1.0, 1.0, 1.0, 1.0, 1.0, 1.0, 1.0, 1.0, 1.0, 1.0, 1.0, 1.0, 1.0, 1.0, 1.0, 1.0, 1.0, 1.0, 1.0, 1.0, 1.0, 1.0, 1.0, 1.0, 1.0, 1.0, 1.0, 1.0, 1.0, 1.0, 1.0, 1.0, 1.0, 1.0, 1.0, 1.0, 1.0, 1.0, 1.0, 1.0, 1.0, 1.0, 1.0, 1.0, 1.0, 1.0, 1.0, 1.0, 1.0, 1.0, 1.0, 1.0, 1.0, 1.0, 1.0, 1.0, 1.0, 1.0, 1.0, 1.0, 1.0, 1.0, 1.0, 1.0, 1.0, 1.0, 1.0, 1.0, 1.0, 1.0, 1.0, 1.0, 1.0, 1.0, 1.0, 1.0, 1.0, 1.0, 1.0, 1.0, 1.0, 1.0, 1.0, 1.0, 1.0, 1.0, 1.0, 1.0, 1.0, 1.0, 1.0, 1.0, 1.0, 1.0, 1.0, 1.0, 1.0, 1.0, 1.0, 1.0, 1.0, 1.0, 1.0, 1.0, 1.0, 1.0, 1.0, 1.0, 1.0, 1.0, 1.0, 1.0, 1.0, 1.0, 1.0, 1.0, 1.0, 1.0, 1.0, 1.0, 1.0, 1.0, 1.0, 1.0, 1.0, 1.0, 1.0, 1.0, 1.0, 1.0, 1.0, 1.0, 1.0, 1.0, 1.0, 1.0, 1.0, 1.0, 1.0, 1.0, 1.0, 1.0, 1.0, 1.0, 1.0, 1.0, 1.0, 1.0, 1.0, 1.0, 1.0, 1.0, 1.0, 1.0, 1.0, 1.0, 1.0, 1.0, 1.0, 1.0, 1.0, 1.0, 1.0, 1.0, 1.0, 1.0, 1.0, 1.0, 1.0, 1.0, 1.0, 1.0, 1.0, 1.0, 1.0, 1.0, 1.0, 1.0, 1.0, 1.0, 1.0, 1.0, 1.0, 1.0, 1.0, 1.0, 1.0, 1.0, 1.0, 1.0, 1.0, 1.0, 1.0, 1.0, 1.0, 1.0, 1.0, 1.0, 1.0, 1.0, 1.0, 1.0, 1.0, 1.0, 1.0, 1.0, 1.0, 1.0, 1.0, 1.0, 1.0, 1.0, 1.0, 1.0, 1.0, 1.0, 1.0, 1.0, 1.0, 1.0, 1.0, 1.0, 1.0, 1.0, 1.0, 1.0, 1.0, 1.0, 1.0, 1.0, 1.0, 1.0, 1.0, 1.0, 1.0, 1.0, 1.0, 1.0, 1.0, 1.0, 1.0, 1.0, 1.0, 1.0, 1.0, 1.0, 1.0, 1.0, 1.0, 1.0, 1.0, 1.0, 1.0, 1.0, 1.0, 1.0, 1.0, 1.0, 1.0, 1.0, 1.0, 1.0, 1.0, 1.0, 1.0, 1.0, 1.0, 1.0, 1.0, 1.0, 1.0, 1.0, 1.0, 1.0, 1.0, 1.0, 1.0, 1.0, 1.0, 1.0, 1.0, 1.0, 1.0, 1.0, 1.0, 1.0, 1.0, 1.0, 1.0, 1.0, 1.0, 1.0, 1.0, 1.0, 1.0, 1.0, 1.0, 1.0, 1.0, 1.0, 1.0, 1.0, 1.0, 1.0, 1.0, 1.0, 1.0, 1.0, 1.0, 1.0, 1.0, 1.0, 1.0, 1.0, 1.0, 1.0, 1.0, 1.0, 1.0, 1.0, 1.0, 1.0, 1.0, 1.0, 1.0, 1.0, 1.0, 1.0, 1.0, 1.0, 1.0, 1.0, 1.0, 1.0, 1.0, 1.0, 1.0, 1.0, 1.0, 1.0, 1.0, 1.0, 1.0, 1.0, 1.0, 1.0, 1.0, 1.0, 1.0, 1.0, 1.0, 1.0, 1.0, 1.0, 1.0, 1.0, 1.0, 1.0, 1.0, 1.0, 1.0, 1.0, 1.0, 1.0, 1.0, 1.0, 1.0, 1.0, 1.0, 1.0, 1.0, 1.0, 1.0, 1.0, 1.0, 1.0, 1.0, 1.0, 1.0])
me_cube_002.materials.append(mat_janelle_material)
me_cube_002.use_remesh_preserve_volume = False
me_cube_002.use_remesh_preserve_attributes = False
me_cube_002.use_mirror_vertex_groups = False
me_cube_002.update()
arm_armature_002 = bpy.data.armatures.new('Armature.002')  # bones are not reproduced

# ---- objects
ob_armature = bpy.data.objects.new('Armature', arm_armature_002)
ob_janelle = bpy.data.objects.new('janelle', me_cube_002)
ob_lamp = bpy.data.objects.new('Lamp', light_lamp)
ob_camera = bpy.data.objects.new('Camera', cam_camera)

# ---- transforms, parenting, visibility, modifiers, constraints
ob_armature.location = (-0.0003324, 0.06181, -1.945)
ob_armature.show_in_front = True
ob_armature.lineart.crease_threshold = 0.0
ob_janelle.parent = ob_armature
ob_janelle.matrix_parent_inverse = Matrix(((1.0, 0.0, 0.0, 0.0003324), (0.0, 1.0, 0.0, -0.06181), (0.0, 0.0, 1.0, 1.945), (0.0, 0.0, 0.0, 1.0)))
ob_janelle.location = (1.3, -1.129e-09, 0.008404)
ob_janelle.scale = (0.2, 0.3, 0.3)
ob_janelle.lineart.crease_threshold = 0.0
_vg = ob_janelle.vertex_groups.new(name='root')
for _i, _w in zip([48, 49, 50, 51, 52, 53, 54, 55], [0.9483, 0.9491, 0.5, 0.9461, 0.053, 0.05091, 0.06391, 0.05322]): _vg.add([_i], _w, 'REPLACE')
_vg = ob_janelle.vertex_groups.new(name='head')
for _i, _w in zip([1, 3, 5, 7, 9, 11, 13, 15, 16, 17, 18, 19, 20, 21, 22, 23, 24, 25, 26, 27, 28, 29, 30, 31, 32, 33, 34, 35, 36, 37, 38, 39, 40, 41, 42, 43, 44, 45, 46, 47, 48, 49, 50, 51, 52, 53, 54, 55, 57, 59, 72, 73, 74, 75, 76, 77, 78, 79, 80, 81, 82, 83, 84, 85, 86, 87, 101, 104, 107, 109, 110, 111, 112, 113, 124, 125, 127, 128, 129, 130, 132], [0.0, 0.0, 0.0, 0.0, 0.0, 0.0, 0.0, 0.0, 1.0, 1.0, 1.0, 1.0, 1.0, 1.0, 1.0, 1.0, 1.0, 1.0, 1.0, 1.0, 1.0, 1.0, 1.0, 1.0, 0.9998, 0.9999, 1.0, 1.0, 1.0, 0.9993, 0.9524, 1.0, 1.0, 1.0, 1.0, 1.0, 1.0, 1.0, 1.0, 1.0, 0.05168, 0.05091, 0.5, 0.05391, 0.947, 0.9491, 1.0, 0.9468, 0.0, 0.3503, 1.0, 1.0, 1.0, 1.0, 1.0, 1.0, 1.0, 1.0, 1.0, 1.0, 1.0, 1.0, 1.0, 1.0, 0.9988, 0.9982, 1.0, 1.0, 0.0, 1.0, 0.9873, 1.0, 1.0, 1.0, 1.0, 1.0, 1.0, 1.0, 1.0, 0.0, 0.0]): _vg.add([_i], _w, 'REPLACE')
_vg = ob_janelle.vertex_groups.new(name='shoulder.l')
for _i, _w in zip([0, 1, 2, 3, 4, 5, 6, 7, 8, 9, 10, 11, 12, 13, 14, 15, 18, 20, 22, 24, 27, 28, 29, 30, 31, 48, 49, 50, 51, 53, 56, 57, 59, 65, 66, 67, 68, 69, 70, 71, 73, 76, 77, 80, 84, 88, 89, 90, 91, 92, 93, 94, 95, 96, 97, 98, 99, 100, 101, 102, 103, 104, 105, 106, 107, 108, 109, 110, 111, 112, 113, 114, 115, 116, 117, 118, 119, 120, 121, 122, 123, 124, 125, 126, 127, 128, 129, 130, 131, 132, 133], [0.0, 0.0, 0.0, 0.0, 0.0, 0.0, 0.0, 0.0, 0.0, 0.0, 0.0, 0.0, 0.0, 0.0, 0.0, 0.0, 0.0, 0.0, 0.0, 0.0, 0.0, 0.0, 0.0, 0.0, 0.0, 0.0, 0.0, 0.0, 0.0, 0.0, 0.0, 0.0, 0.0, 0.0, 0.0, 0.0, 0.0, 0.0, 0.0, 0.0, 0.0, 0.0, 0.0, 0.0, 0.0, 0.0, 0.0, 0.0, 0.0, 0.262, 0.2626, 0.2262, 0.2389, 0.7774, 0.7685, 0.8282, 0.7889, 0.0, 0.0, 0.0, 0.0, 0.0, 0.0, 0.0, 0.0, 0.0, 0.0, 0.01267, 0.0, 0.0, 0.0, 0.0, 0.0, 0.0, 0.0, 0.0, 0.0, 0.0, 0.0, 0.0, 0.0, 0.0, 0.0, 0.0, 0.0, 0.0, 0.0, 0.0, 0.0, 0.0, 0.0]): _vg.add([_i], _w, 'REPLACE')
_vg = ob_janelle.vertex_groups.new(name='bicep.l')
_vg.add([8, 9, 10, 11, 12, 13, 14, 15, 68, 69, 70, 71, 130, 131, 132, 133], 1.0, 'REPLACE')
_vg = ob_janelle.vertex_groups.new(name='arm.l')
for _i, _w in zip([64, 65, 66, 67], [0.9772, 1.0, 1.0, 1.0]): _vg.add([_i], _w, 'REPLACE')
_vg = ob_janelle.vertex_groups.new(name='shoulder.r')
for _i, _w in zip([0, 1, 2, 3, 4, 5, 6, 7, 8, 9, 10, 11, 12, 13, 14, 15, 18, 20, 22, 24, 27, 28, 30, 31, 48, 49, 51, 56, 57, 58, 59, 60, 61, 62, 63, 68, 69, 70, 71, 72, 74, 76, 84, 88, 89, 90, 91, 92, 93, 94, 95, 96, 97, 98, 99, 100, 101, 102, 103, 104, 105, 106, 107, 108, 109, 110, 111, 112, 113, 114, 115, 116, 117, 118, 119, 120, 121, 122, 123, 124, 125, 126, 127, 128, 129, 130, 131, 132, 133], [0.0, 0.0, 0.0, 0.0, 0.0, 0.0, 0.0, 0.0, 0.0, 0.0, 0.0, 0.0, 0.0, 0.0, 0.0, 0.0, 0.0, 0.0, 0.0, 0.0, 0.0, 0.0, 0.0, 0.0, 0.0, 0.0, 0.0, 0.0, 0.0, 0.0, 0.0, 0.0, 0.0, 0.0, 0.0, 0.0, 0.0, 0.0, 0.0, 0.0, 0.0, 0.0, 0.0, 1.0, 1.0, 1.0, 1.0, 0.738, 0.7374, 0.7738, 0.7611, 0.2226, 0.2315, 0.1718, 0.2111, 1.0, 0.0, 1.0, 1.0, 0.0, 1.0, 0.0, 0.0, 0.0, 0.0, 0.0, 0.0, 0.0, 0.0, 1.0, 1.0, 1.0, 1.0, 1.0, 1.0, 1.0, 1.0, 1.0, 1.0, 0.0, 0.0, 1.0, 0.0, 0.0, 0.0, 0.0, 0.0, 0.0, 0.0]): _vg.add([_i], _w, 'REPLACE')
_vg = ob_janelle.vertex_groups.new(name='bicep.r')
for _i, _w in zip([0, 1, 2, 3, 4, 5, 6, 7, 56, 57, 58, 59, 106, 107, 108], [1.0, 1.0, 1.0, 1.0, 1.0, 1.0, 1.0, 1.0, 1.0, 1.0, 1.0, 0.6497, 1.0, 1.0, 1.0]): _vg.add([_i], _w, 'REPLACE')
_vg = ob_janelle.vertex_groups.new(name='arm.r')
for _i, _w in zip([60, 61, 62, 63], [0.9803, 0.9776, 0.9839, 0.9888]): _vg.add([_i], _w, 'REPLACE')
_m = ob_janelle.modifiers.new('Armature', 'ARMATURE')
_m.object = ob_armature
ob_lamp.location = (4.076, 1.005, 5.904)
ob_lamp.rotation_euler = (0.6503, 0.05522, 1.866)
ob_lamp.lock_rotations_4d = False
ob_lamp.empty_display_type = 'ARROWS'
ob_lamp.color = (0.0, 0.0, 0.0, 0.0)
ob_lamp.lineart.crease_threshold = 0.0
ob_camera.location = (7.481, -6.508, 5.344)
ob_camera.rotation_euler = (1.109, 0.0, 0.8149)
ob_camera.lock_rotations_4d = False
ob_camera.empty_display_type = 'ARROWS'
ob_camera.color = (0.0, 0.0, 0.0, 0.0)
ob_camera.display_type = 'WIRE'
ob_camera.lineart.crease_threshold = 0.0

# ---- collection membership
col_collection_1.objects.link(ob_armature)
col_collection_1.objects.link(ob_janelle)
col_collection_1.objects.link(ob_lamp)
col_collection_1.objects.link(ob_camera)

# ---- scene / render settings (as saved in the file)
scene.camera = ob_camera
scene.frame_start = 1; scene.frame_end = 250; scene.frame_set(0)
scene.render.engine = 'BLENDER_EEVEE_NEXT'
scene.render.resolution_percentage = 50
scene.render.dither_intensity = 0.0
scene.cycles.use_denoising = False
scene.cycles.samples = 128
scene.cycles.sampling_pattern = 'TABULATED_SOBOL'
scene.cycles.use_adaptive_sampling = False
scene.cycles.use_light_tree = False
scene.cycles.blur_glossy = 0.0
scene.cycles.sample_clamp_indirect = 0.0
scene.view_settings.view_transform = 'Standard'
bpy.context.view_layer.update()
